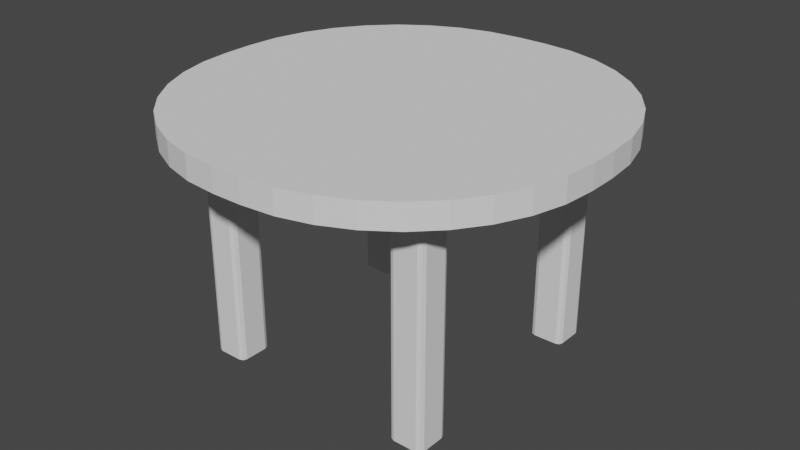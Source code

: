 # Source: table_cir120.blend  (saved by Blender 3.4.6; exported with 4.5.12 LTS)
import bpy
from mathutils import Matrix  # noqa: F401  (used for matrix-valued properties, if any)

bpy.ops.wm.read_factory_settings(use_empty=True)
scene = bpy.context.scene
scene.name = 'Scene'

# ---- collections
col_collection = bpy.data.collections.new('Collection'); scene.collection.children.link(col_collection)

# ---- world
world_world = bpy.data.worlds.new('World'); scene.world = world_world
world_world.use_nodes = True; world_world.node_tree.nodes.clear()
_N = world_world.node_tree.nodes; _L = world_world.node_tree.links
n0 = _N.new('ShaderNodeOutputWorld'); n0.name = 'World Output'; n0.location = (300, 300)
n1 = _N.new('ShaderNodeBackground'); n1.name = 'Background'; n1.location = (10, 300)
n1.inputs[0].default_value = (0.05088, 0.05088, 0.05088, 1.0)
_L.new(n1.outputs[0], n0.inputs[0])
n0.is_active_output = True
world_world.color = (0.05088, 0.05088, 0.05088)
world_world.use_sun_shadow = False
world_world.sun_shadow_jitter_overblur = 0.0

# ---- meshes
me_x = bpy.data.meshes.new('Куб')
me_x.from_pydata([(-0.3499, -0.3608, -0.0798), (-0.3649, -0.3458, -0.0798), (-0.3606, -0.3564, -0.0798), (-0.3649, -0.3458, -0.02982), (-0.3499, -0.3608, -0.02982), (-0.3606, -0.3564, -0.02982), (-0.3649, 0.3539, -0.0798), (-0.3499, 0.3689, -0.0798), (-0.3606, 0.3645, -0.0798), (-0.3499, 0.3689, -0.02982), (-0.3649, 0.3539, -0.02982), (-0.3606, 0.3645, -0.02982), (0.3653, -0.3458, -0.0798), (0.3503, -0.3608, -0.0798), (0.3609, -0.3564, -0.0798), (0.3503, -0.3608, -0.02982), (0.3653, -0.3458, -0.02982), (0.3609, -0.3564, -0.02982), (0.3503, 0.3689, -0.0798), (0.3653, 0.3539, -0.0798), (0.3609, 0.3645, -0.0798), (0.3653, 0.3539, -0.02982), (0.3503, 0.3689, -0.02982), (0.3609, 0.3645, -0.02982), (-0.3499, -0.3608, -0.6998), (-0.3649, -0.3458, -0.6998), (-0.3606, -0.3564, -0.6998), (-0.3649, -0.3458, -0.0798), (-0.3499, -0.3608, -0.0798), (-0.3606, -0.3564, -0.0798), (-0.3649, -0.2758, -0.6998), (-0.3499, -0.2608, -0.6998), (-0.3606, -0.2652, -0.6998), (-0.3499, -0.2608, -0.0798), (-0.3649, -0.2758, -0.0798), (-0.3606, -0.2652, -0.0798), (-0.2649, -0.3458, -0.6998), (-0.2799, -0.3608, -0.6998), (-0.2693, -0.3564, -0.6998), (-0.2799, -0.3608, -0.0798), (-0.2649, -0.3458, -0.0798), (-0.2693, -0.3564, -0.0798), (-0.2799, -0.2608, -0.6998), (-0.2649, -0.2758, -0.6998), (-0.2693, -0.2652, -0.6998), (-0.2649, -0.2758, -0.0798), (-0.2799, -0.2608, -0.0798), (-0.2693, -0.2652, -0.0798), (-0.3499, 0.2688, -0.6996), (-0.3649, 0.2838, -0.6996), (-0.3606, 0.2732, -0.6996), (-0.3649, 0.2838, -0.0798), (-0.3499, 0.2688, -0.0798), (-0.3606, 0.2732, -0.0798), (-0.3649, 0.3538, -0.6996), (-0.3499, 0.3688, -0.6996), (-0.3606, 0.3644, -0.6996), (-0.3499, 0.3688, -0.0798), (-0.3649, 0.3538, -0.0798), (-0.3606, 0.3644, -0.0798), (-0.2649, 0.2838, -0.6996), (-0.2799, 0.2688, -0.6996), (-0.2693, 0.2732, -0.6996), (-0.2799, 0.2688, -0.0798), (-0.2649, 0.2838, -0.0798), (-0.2693, 0.2732, -0.0798), (-0.2799, 0.3688, -0.6996), (-0.2649, 0.3538, -0.6996), (-0.2693, 0.3644, -0.6996), (-0.2649, 0.3538, -0.0798), (-0.2799, 0.3688, -0.0798), (-0.2693, 0.3644, -0.0798), (0.2803, -0.3608, -0.7), (0.2653, -0.3458, -0.7), (0.2697, -0.3564, -0.7), (0.2653, -0.3458, -0.07979), (0.2803, -0.3608, -0.07979), (0.2697, -0.3564, -0.07979), (0.2653, -0.2758, -0.7), (0.2803, -0.2608, -0.7), (0.2697, -0.2652, -0.7), (0.2803, -0.2608, -0.07979), (0.2653, -0.2758, -0.07979), (0.2697, -0.2652, -0.07979), (0.3653, -0.3458, -0.7), (0.3503, -0.3608, -0.7), (0.3609, -0.3564, -0.7), (0.3503, -0.3608, -0.07979), (0.3653, -0.3458, -0.07979), (0.3609, -0.3564, -0.07979), (0.3503, -0.2608, -0.7), (0.3653, -0.2758, -0.7), (0.3609, -0.2652, -0.7), (0.3653, -0.2758, -0.07979), (0.3503, -0.2608, -0.07979), (0.3609, -0.2652, -0.07979), (0.2803, 0.2688, -0.6996), (0.2653, 0.2838, -0.6996), (0.2697, 0.2732, -0.6996), (0.2653, 0.2838, -0.07979), (0.2803, 0.2688, -0.07979), (0.2697, 0.2732, -0.07979), (0.2653, 0.3538, -0.6996), (0.2803, 0.3688, -0.6996), (0.2697, 0.3644, -0.6996), (0.2803, 0.3688, -0.07979), (0.2653, 0.3538, -0.07979), (0.2697, 0.3644, -0.07979), (0.3653, 0.2838, -0.6996), (0.3503, 0.2688, -0.6996), (0.3609, 0.2732, -0.6996), (0.3503, 0.2688, -0.07979), (0.3653, 0.2838, -0.07979), (0.3609, 0.2732, -0.07979), (0.3503, 0.3688, -0.6996), (0.3653, 0.3538, -0.6996), (0.3609, 0.3644, -0.6996), (0.3653, 0.3538, -0.07979), (0.3503, 0.3688, -0.07979), (0.3609, 0.3644, -0.07979), (0.6, 0.04411, 0.04007), (0.04411, 0.6, 0.04007), (0.5916, 0.1406, 0.04007), (0.5665, 0.2342, 0.04007), (0.5255, 0.3221, 0.04007), (0.4699, 0.4014, 0.04007), (0.4014, 0.4699, 0.04007), (0.3221, 0.5255, 0.04007), (0.2342, 0.5665, 0.04007), (0.1406, 0.5916, 0.04007), (0.04411, 0.6, -0.02992), (0.6, 0.04411, -0.02992), (0.1406, 0.5916, -0.02992), (0.2342, 0.5665, -0.02992), (0.3221, 0.5255, -0.02992), (0.4014, 0.4699, -0.02992), (0.4699, 0.4014, -0.02992), (0.5255, 0.3221, -0.02992), (0.5665, 0.2342, -0.02992), (0.5916, 0.1406, -0.02992), (0.04411, -0.6, 0.04007), (0.6, -0.04411, 0.04007), (0.1406, -0.5916, 0.04007), (0.2342, -0.5665, 0.04007), (0.3221, -0.5255, 0.04007), (0.4014, -0.4699, 0.04007), (0.4699, -0.4014, 0.04007), (0.5255, -0.3221, 0.04007), (0.5665, -0.2342, 0.04007), (0.5916, -0.1406, 0.04007), (0.6, -0.04411, -0.02992), (0.04411, -0.6, -0.02992), (0.5916, -0.1406, -0.02992), (0.5665, -0.2342, -0.02992), (0.5255, -0.3221, -0.02992), (0.4699, -0.4014, -0.02992), (0.4014, -0.4699, -0.02992), (0.3221, -0.5255, -0.02992), (0.2342, -0.5665, -0.02992), (0.1406, -0.5916, -0.02992), (-0.04411, 0.6, 0.04007), (-0.6, 0.04411, 0.04007), (-0.1406, 0.5916, 0.04007), (-0.2342, 0.5665, 0.04007), (-0.3221, 0.5255, 0.04007), (-0.4014, 0.4699, 0.04007), (-0.4699, 0.4014, 0.04007), (-0.5255, 0.3221, 0.04007), (-0.5665, 0.2342, 0.04007), (-0.5916, 0.1406, 0.04007), (-0.6, 0.04411, -0.02992), (-0.04411, 0.6, -0.02992), (-0.5916, 0.1406, -0.02992), (-0.5665, 0.2342, -0.02992), (-0.5255, 0.3221, -0.02992), (-0.4699, 0.4014, -0.02992), (-0.4014, 0.4699, -0.02992), (-0.3221, 0.5255, -0.02992), (-0.2342, 0.5665, -0.02992), (-0.1406, 0.5916, -0.02992), (-0.6, -0.04411, 0.04007), (-0.04411, -0.6, 0.04007), (-0.5916, -0.1406, 0.04007), (-0.5665, -0.2342, 0.04007), (-0.5255, -0.3221, 0.04007), (-0.4699, -0.4014, 0.04007), (-0.4014, -0.4699, 0.04007), (-0.3221, -0.5255, 0.04007), (-0.2342, -0.5665, 0.04007), (-0.1406, -0.5916, 0.04007), (-0.04411, -0.6, -0.02992), (-0.6, -0.04411, -0.02992), (-0.1406, -0.5916, -0.02992), (-0.2342, -0.5665, -0.02992), (-0.3221, -0.5255, -0.02992), (-0.4014, -0.4699, -0.02992), (-0.4699, -0.4014, -0.02992), (-0.5255, -0.3221, -0.02992), (-0.5665, -0.2342, -0.02992), (-0.5916, -0.1406, -0.02992)], [], [(13, 15, 4, 0), (19, 21, 16, 12), (30, 32, 31, 42, 44, 43, 36, 38, 37, 24, 26, 25), (21, 23, 22, 9, 11, 10, 3, 5, 4, 15, 17, 16), (1, 3, 10, 6), (7, 9, 22, 18), (37, 39, 28, 24), (43, 45, 40, 36), (54, 56, 55, 66, 68, 67, 60, 62, 61, 48, 50, 49), (45, 47, 46, 33, 35, 34, 27, 29, 28, 39, 41, 40), (25, 27, 34, 30), (31, 33, 46, 42), (61, 63, 52, 48), (67, 69, 64, 60), (78, 80, 79, 90, 92, 91, 84, 86, 85, 72, 74, 73), (69, 71, 70, 57, 59, 58, 51, 53, 52, 63, 65, 64), (49, 51, 58, 54), (55, 57, 70, 66), (85, 87, 76, 72), (91, 93, 88, 84), (102, 104, 103, 114, 116, 115, 108, 110, 109, 96, 98, 97), (93, 95, 94, 81, 83, 82, 75, 77, 76, 87, 89, 88), (73, 75, 82, 78), (79, 81, 94, 90), (109, 111, 100, 96), (115, 117, 112, 108), (117, 119, 118, 105, 107, 106, 99, 101, 100, 111, 113, 112), (97, 99, 106, 102), (103, 105, 118, 114), (0, 4, 5, 2), (2, 5, 3, 1), (9, 7, 8, 11), (11, 8, 6, 10), (21, 19, 20, 23), (23, 20, 18, 22), (15, 13, 14, 17), (17, 14, 12, 16), (24, 28, 29, 26), (26, 29, 27, 25), (33, 31, 32, 35), (35, 32, 30, 34), (45, 43, 44, 47), (47, 44, 42, 46), (39, 37, 38, 41), (41, 38, 36, 40), (48, 52, 53, 50), (50, 53, 51, 49), (57, 55, 56, 59), (59, 56, 54, 58), (69, 67, 68, 71), (71, 68, 66, 70), (63, 61, 62, 65), (65, 62, 60, 64), (72, 76, 77, 74), (74, 77, 75, 73), (81, 79, 80, 83), (83, 80, 78, 82), (93, 91, 92, 95), (95, 92, 90, 94), (87, 85, 86, 89), (89, 86, 84, 88), (96, 100, 101, 98), (98, 101, 99, 97), (105, 103, 104, 107), (107, 104, 102, 106), (117, 115, 116, 119), (119, 116, 114, 118), (111, 109, 110, 113), (113, 110, 108, 112), (6, 8, 7, 18, 20, 19, 12, 14, 13, 0, 2, 1), (170, 172, 173, 174, 175, 176, 177, 178, 179, 171, 130, 132, 133, 134, 135, 136, 137, 138, 139, 131, 150, 152, 153, 154, 155, 156, 157, 158, 159, 151, 190, 192, 193, 194, 195, 196, 197, 198, 199, 191), (151, 140, 181, 190), (191, 180, 161, 170), (120, 122, 123, 124, 125, 126, 127, 128, 129, 121, 160, 162, 163, 164, 165, 166, 167, 168, 169, 161, 180, 182, 183, 184, 185, 186, 187, 188, 189, 181, 140, 142, 143, 144, 145, 146, 147, 148, 149, 141), (131, 120, 141, 150), (190, 181, 189, 192), (192, 189, 188, 193), (193, 188, 187, 194), (194, 187, 186, 195), (195, 186, 185, 196), (196, 185, 184, 197), (197, 184, 183, 198), (198, 183, 182, 199), (199, 182, 180, 191), (160, 171, 179, 162), (162, 179, 178, 163), (163, 178, 177, 164), (164, 177, 176, 165), (165, 176, 175, 166), (166, 175, 174, 167), (167, 174, 173, 168), (168, 173, 172, 169), (169, 172, 170, 161), (120, 131, 139, 122), (122, 139, 138, 123), (123, 138, 137, 124), (124, 137, 136, 125), (125, 136, 135, 126), (126, 135, 134, 127), (127, 134, 133, 128), (128, 133, 132, 129), (129, 132, 130, 121), (140, 151, 159, 142), (142, 159, 158, 143), (143, 158, 157, 144), (144, 157, 156, 145), (145, 156, 155, 146), (146, 155, 154, 147), (147, 154, 153, 148), (148, 153, 152, 149), (149, 152, 150, 141), (171, 160, 121, 130)])
_uv = me_x.uv_layers.new(name='UVКарта')
_uv.uv.foreach_set('vector', [0.375, 0.7542, 0.625, 0.7542, 0.625, 0.9958, 0.375, 0.9958, 0.375, 0.5019, 0.625, 0.5019, 0.625, 0.7481, 0.375, 0.7481, 0.125, 0.5375, 0.136, 0.511, 0.1625, 0.5, 0.3375, 0.5, 0.364, 0.511, 0.375, 0.5375, 0.375, 0.7125, 0.364, 0.739, 0.3375, 0.75, 0.1625, 0.75, 0.136, 0.739, 0.125, 0.7125, 0.625, 0.5019, 0.6262, 0.5005, 0.6292, 0.5, 0.8708, 0.5, 0.8738, 0.5005, 0.875, 0.5019, 0.875, 0.7481, 0.8738, 0.7495, 0.8708, 0.75, 0.6292, 0.75, 0.6262, 0.7495, 0.625, 0.7481, 0.375, 0.001875, 0.625, 0.001875, 0.625, 0.2481, 0.375, 0.2481, 0.375, 0.2542, 0.625, 0.2542, 0.625, 0.4958, 0.375, 0.4958, 0.375, 0.7875, 0.625, 0.7875, 0.625, 0.9625, 0.375, 0.9625, 0.375, 0.5375, 0.625, 0.5375, 0.625, 0.7125, 0.375, 0.7125, 0.125, 0.5375, 0.136, 0.511, 0.1625, 0.5, 0.3375, 0.5, 0.364, 0.511, 0.375, 0.5375, 0.375, 0.7125, 0.364, 0.739, 0.3375, 0.75, 0.1625, 0.75, 0.136, 0.739, 0.125, 0.7125, 0.625, 0.5375, 0.636, 0.511, 0.6625, 0.5, 0.8375, 0.5, 0.864, 0.511, 0.875, 0.5375, 0.875, 0.7125, 0.864, 0.739, 0.8375, 0.75, 0.6625, 0.75, 0.636, 0.739, 0.625, 0.7125, 0.375, 0.0375, 0.625, 0.0375, 0.625, 0.2125, 0.375, 0.2125, 0.375, 0.2875, 0.625, 0.2875, 0.625, 0.4625, 0.375, 0.4625, 0.375, 0.7875, 0.625, 0.7875, 0.625, 0.9625, 0.375, 0.9625, 0.375, 0.5375, 0.625, 0.5375, 0.625, 0.7125, 0.375, 0.7125, 0.125, 0.5375, 0.136, 0.511, 0.1625, 0.5, 0.3375, 0.5, 0.364, 0.511, 0.375, 0.5375, 0.375, 0.7125, 0.364, 0.739, 0.3375, 0.75, 0.1625, 0.75, 0.136, 0.739, 0.125, 0.7125, 0.625, 0.5375, 0.636, 0.511, 0.6625, 0.5, 0.8375, 0.5, 0.864, 0.511, 0.875, 0.5375, 0.875, 0.7125, 0.864, 0.739, 0.8375, 0.75, 0.6625, 0.75, 0.636, 0.739, 0.625, 0.7125, 0.375, 0.0375, 0.625, 0.0375, 0.625, 0.2125, 0.375, 0.2125, 0.375, 0.2875, 0.625, 0.2875, 0.625, 0.4625, 0.375, 0.4625, 0.375, 0.7875, 0.625, 0.7875, 0.625, 0.9625, 0.375, 0.9625, 0.375, 0.5375, 0.625, 0.5375, 0.625, 0.7125, 0.375, 0.7125, 0.125, 0.5375, 0.136, 0.511, 0.1625, 0.5, 0.3375, 0.5, 0.364, 0.511, 0.375, 0.5375, 0.375, 0.7125, 0.364, 0.739, 0.3375, 0.75, 0.1625, 0.75, 0.136, 0.739, 0.125, 0.7125, 0.625, 0.5375, 0.636, 0.511, 0.6625, 0.5, 0.8375, 0.5, 0.864, 0.511, 0.875, 0.5375, 0.875, 0.7125, 0.864, 0.739, 0.8375, 0.75, 0.6625, 0.75, 0.636, 0.739, 0.625, 0.7125, 0.375, 0.0375, 0.625, 0.0375, 0.625, 0.2125, 0.375, 0.2125, 0.375, 0.2875, 0.625, 0.2875, 0.625, 0.4625, 0.375, 0.4625, 0.375, 0.7875, 0.625, 0.7875, 0.625, 0.9625, 0.375, 0.9625, 0.375, 0.5375, 0.625, 0.5375, 0.625, 0.7125, 0.375, 0.7125, 0.625, 0.5375, 0.636, 0.511, 0.6625, 0.5, 0.8375, 0.5, 0.864, 0.511, 0.875, 0.5375, 0.875, 0.7125, 0.864, 0.739, 0.8375, 0.75, 0.6625, 0.75, 0.636, 0.739, 0.625, 0.7125, 0.375, 0.0375, 0.625, 0.0375, 0.625, 0.2125, 0.375, 0.2125, 0.375, 0.2875, 0.625, 0.2875, 0.625, 0.4625, 0.375, 0.4625, 0.375, 0.9958, 0.625, 0.9958, 0.625, 1.0, 0.375, 1.0, 0.375, 0.0, 0.625, 0.0, 0.625, 0.001875, 0.375, 0.001875, 0.625, 0.2542, 0.375, 0.2542, 0.375, 0.25, 0.625, 0.25, 0.625, 0.25, 0.375, 0.25, 0.375, 0.2481, 0.625, 0.2481, 0.625, 0.5019, 0.375, 0.5019, 0.375, 0.5, 0.625, 0.5, 0.625, 0.5, 0.375, 0.5, 0.375, 0.4958, 0.625, 0.4958, 0.625, 0.7542, 0.375, 0.7542, 0.375, 0.75, 0.625, 0.75, 0.625, 0.75, 0.375, 0.75, 0.375, 0.7481, 0.625, 0.7481, 0.375, 0.9625, 0.625, 0.9625, 0.625, 1.0, 0.375, 1.0, 0.375, 0.0, 0.625, 0.0, 0.625, 0.0375, 0.375, 0.0375, 0.625, 0.2875, 0.375, 0.2875, 0.375, 0.25, 0.625, 0.25, 0.625, 0.25, 0.375, 0.25, 0.375, 0.2125, 0.625, 0.2125, 0.625, 0.5375, 0.375, 0.5375, 0.375, 0.5, 0.625, 0.5, 0.625, 0.5, 0.375, 0.5, 0.375, 0.4625, 0.625, 0.4625, 0.625, 0.7875, 0.375, 0.7875, 0.375, 0.75, 0.625, 0.75, 0.625, 0.75, 0.375, 0.75, 0.375, 0.7125, 0.625, 0.7125, 0.375, 0.9625, 0.625, 0.9625, 0.625, 1.0, 0.375, 1.0, 0.375, 0.0, 0.625, 0.0, 0.625, 0.0375, 0.375, 0.0375, 0.625, 0.2875, 0.375, 0.2875, 0.375, 0.25, 0.625, 0.25, 0.625, 0.25, 0.375, 0.25, 0.375, 0.2125, 0.625, 0.2125, 0.625, 0.5375, 0.375, 0.5375, 0.375, 0.5, 0.625, 0.5, 0.625, 0.5, 0.375, 0.5, 0.375, 0.4625, 0.625, 0.4625, 0.625, 0.7875, 0.375, 0.7875, 0.375, 0.75, 0.625, 0.75, 0.625, 0.75, 0.375, 0.75, 0.375, 0.7125, 0.625, 0.7125, 0.375, 0.9625, 0.625, 0.9625, 0.625, 1.0, 0.375, 1.0, 0.375, 0.0, 0.625, 0.0, 0.625, 0.0375, 0.375, 0.0375, 0.625, 0.2875, 0.375, 0.2875, 0.375, 0.25, 0.625, 0.25, 0.625, 0.25, 0.375, 0.25, 0.375, 0.2125, 0.625, 0.2125, 0.625, 0.5375, 0.375, 0.5375, 0.375, 0.5, 0.625, 0.5, 0.625, 0.5, 0.375, 0.5, 0.375, 0.4625, 0.625, 0.4625, 0.625, 0.7875, 0.375, 0.7875, 0.375, 0.75, 0.625, 0.75, 0.625, 0.75, 0.375, 0.75, 0.375, 0.7125, 0.625, 0.7125, 0.375, 0.9625, 0.625, 0.9625, 0.625, 1.0, 0.375, 1.0, 0.375, 0.0, 0.625, 0.0, 0.625, 0.0375, 0.375, 0.0375, 0.625, 0.2875, 0.375, 0.2875, 0.375, 0.25, 0.625, 0.25, 0.625, 0.25, 0.375, 0.25, 0.375, 0.2125, 0.625, 0.2125, 0.625, 0.5375, 0.375, 0.5375, 0.375, 0.5, 0.625, 0.5, 0.625, 0.5, 0.375, 0.5, 0.375, 0.4625, 0.625, 0.4625, 0.625, 0.7875, 0.375, 0.7875, 0.375, 0.75, 0.625, 0.75, 0.625, 0.75, 0.375, 0.75, 0.375, 0.7125, 0.625, 0.7125, 0.125, 0.5019, 0.1262, 0.5005, 0.1292, 0.5, 0.3708, 0.5, 0.3738, 0.5005, 0.375, 0.5019, 0.375, 0.7481, 0.3738, 0.7495, 0.3708, 0.75, 0.1292, 0.75, 0.1262, 0.7495, 0.125, 0.7481, 0.375, 0.3658, 0.3768, 0.3457, 0.382, 0.3262, 0.3905, 0.3079, 0.4021, 0.2914, 0.4164, 0.2771, 0.4329, 0.2655, 0.4512, 0.257, 0.4707, 0.2518, 0.4908, 0.25, 0.5092, 0.25, 0.5293, 0.2518, 0.5488, 0.257, 0.5671, 0.2655, 0.5836, 0.2771, 0.5979, 0.2914, 0.6095, 0.3079, 0.618, 0.3262, 0.6232, 0.3457, 0.625, 0.3658, 0.625, 0.3842, 0.6232, 0.4043, 0.618, 0.4238, 0.6095, 0.4421, 0.5979, 0.4586, 0.5836, 0.4729, 0.5671, 0.4845, 0.5488, 0.493, 0.5293, 0.4982, 0.5092, 0.5, 0.4908, 0.5, 0.4707, 0.4982, 0.4512, 0.493, 0.4329, 0.4845, 0.4164, 0.4729, 0.4021, 0.4586, 0.3905, 0.4421, 0.382, 0.4238, 0.3768, 0.4043, 0.375, 0.3842, 0.375, 0.6158, 0.625, 0.6158, 0.625, 0.6342, 0.375, 0.6342, 0.625, 0.6158, 0.875, 0.6158, 0.875, 0.6342, 0.625, 0.6342, 0.375, 0.1158, 0.3768, 0.0957, 0.382, 0.0762, 0.3905, 0.0579, 0.4021, 0.04137, 0.4164, 0.02709, 0.4329, 0.01552, 0.4512, 0.006984, 0.4707, 0.001759, 0.4908, 0.0, 0.5092, 0.0, 0.5293, 0.001759, 0.5488, 0.006984, 0.5671, 0.01552, 0.5836, 0.02709, 0.5979, 0.04137, 0.6095, 0.0579, 0.618, 0.0762, 0.6232, 0.0957, 0.625, 0.1158, 0.625, 0.1342, 0.6232, 0.1543, 0.618, 0.1738, 0.6095, 0.1921, 0.5979, 0.2086, 0.5836, 0.2229, 0.5671, 0.2345, 0.5488, 0.243, 0.5293, 0.2482, 0.5092, 0.25, 0.4908, 0.25, 0.4707, 0.2482, 0.4512, 0.243, 0.4329, 0.2345, 0.4164, 0.2229, 0.4021, 0.2086, 0.3905, 0.1921, 0.382, 0.1738, 0.3768, 0.1543, 0.375, 0.1342, 0.375, 0.8658, 0.625, 0.8658, 0.625, 0.8842, 0.375, 0.8842, 0.375, 0.6342, 0.625, 0.6342, 0.625, 0.6543, 0.375, 0.6543, 0.375, 0.6543, 0.625, 0.6543, 0.625, 0.6738, 0.375, 0.6738, 0.375, 0.6738, 0.625, 0.6738, 0.625, 0.6921, 0.375, 0.6921, 0.375, 0.6921, 0.625, 0.6921, 0.625, 0.7086, 0.375, 0.7086, 0.375, 0.7086, 0.625, 0.7086, 0.625, 0.75, 0.375, 0.75, 0.625, 0.5, 0.875, 0.5, 0.875, 0.5579, 0.625, 0.5579, 0.625, 0.5579, 0.875, 0.5579, 0.875, 0.5762, 0.625, 0.5762, 0.625, 0.5762, 0.875, 0.5762, 0.875, 0.5957, 0.625, 0.5957, 0.625, 0.5957, 0.875, 0.5957, 0.875, 0.6158, 0.625, 0.6158, 0.375, 0.6158, 0.125, 0.6158, 0.125, 0.5957, 0.375, 0.5957, 0.375, 0.5957, 0.125, 0.5957, 0.125, 0.5762, 0.375, 0.5762, 0.375, 0.5762, 0.125, 0.5762, 0.125, 0.5579, 0.375, 0.5579, 0.375, 0.5579, 0.125, 0.5579, 0.125, 0.5414, 0.375, 0.5414, 0.375, 0.5414, 0.125, 0.5414, 0.125, 0.5, 0.375, 0.5, 0.875, 0.75, 0.625, 0.75, 0.625, 0.6921, 0.875, 0.6921, 0.875, 0.6921, 0.625, 0.6921, 0.625, 0.6738, 0.875, 0.6738, 0.875, 0.6738, 0.625, 0.6738, 0.625, 0.6543, 0.875, 0.6543, 0.875, 0.6543, 0.625, 0.6543, 0.625, 0.6342, 0.875, 0.6342, 0.625, 0.8658, 0.375, 0.8658, 0.375, 0.8457, 0.625, 0.8457, 0.625, 0.8457, 0.375, 0.8457, 0.375, 0.8262, 0.625, 0.8262, 0.625, 0.8262, 0.375, 0.8262, 0.375, 0.8079, 0.625, 0.8079, 0.625, 0.8079, 0.375, 0.8079, 0.375, 0.7914, 0.625, 0.7914, 0.625, 0.7914, 0.375, 0.7914, 0.375, 0.75, 0.625, 0.75, 0.375, 0.75, 0.125, 0.75, 0.125, 0.6921, 0.375, 0.6921, 0.375, 0.6921, 0.125, 0.6921, 0.125, 0.6738, 0.375, 0.6738, 0.375, 0.6738, 0.125, 0.6738, 0.125, 0.6543, 0.375, 0.6543, 0.375, 0.6543, 0.125, 0.6543, 0.125, 0.6342, 0.375, 0.6342, 0.625, 0.6158, 0.375, 0.6158, 0.375, 0.5957, 0.625, 0.5957, 0.625, 0.5957, 0.375, 0.5957, 0.375, 0.5762, 0.625, 0.5762, 0.625, 0.5762, 0.375, 0.5762, 0.375, 0.5579, 0.625, 0.5579, 0.625, 0.5579, 0.375, 0.5579, 0.375, 0.5414, 0.625, 0.5414, 0.625, 0.5414, 0.375, 0.5414, 0.375, 0.5, 0.625, 0.5, 0.625, 1.0, 0.375, 1.0, 0.375, 0.9421, 0.625, 0.9421, 0.625, 0.9421, 0.375, 0.9421, 0.375, 0.9238, 0.625, 0.9238, 0.625, 0.9238, 0.375, 0.9238, 0.375, 0.9043, 0.625, 0.9043, 0.625, 0.9043, 0.375, 0.9043, 0.375, 0.8842, 0.625, 0.8842, 0.125, 0.6158, 0.375, 0.6158, 0.375, 0.6342, 0.125, 0.6342])
me_x.update()

# ---- objects
ob_x = bpy.data.objects.new('Куб', me_x)

# ---- transforms, parenting, visibility, modifiers, constraints
ob_x.location = (0.0, 0.0, 0.7)

# ---- collection membership
col_collection.objects.link(ob_x)

# ---- scene / render settings (as saved in the file)
scene.frame_start = 1; scene.frame_end = 250; scene.frame_set(1)
scene.render.engine = 'BLENDER_EEVEE_NEXT'
scene.cycles.sampling_pattern = 'TABULATED_SOBOL'
scene.cycles.use_light_tree = False
scene.view_settings.view_transform = 'Filmic'
bpy.context.view_layer.update()

# ---- added for rendering (the .blend has no active camera and no usable light): camera, sun
cam_auto = bpy.data.cameras.new('AutoCamera')
cam_auto.lens = 50.0
cam_auto.sensor_width = 36.0
cam_auto.clip_end = 1000.0
ob_auto_camera = bpy.data.objects.new('AutoCamera', cam_auto)
scene.collection.objects.link(ob_auto_camera)
ob_auto_camera.location = (1.71298, -2.05558, 1.7404)
ob_auto_camera.rotation_euler = (1.09748, -7.21219e-08, 0.694738)
scene.camera = ob_auto_camera
light_auto_sun = bpy.data.lights.new('AutoSun', 'SUN')
light_auto_sun.energy = 3.0
light_auto_sun.angle = 0.0523599
ob_auto_sun = bpy.data.objects.new('AutoSun', light_auto_sun)
scene.collection.objects.link(ob_auto_sun)
ob_auto_sun.rotation_euler = (0.872665, 0.174533, 0.523599)
bpy.context.view_layer.update()

